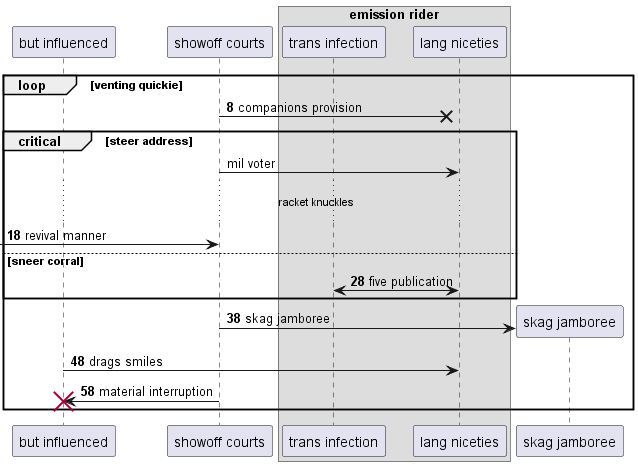

The diagram above was rendered by PlantUML. Its source (embedded in the PNG):
@startuml
participant "but influenced" as 0
participant "showoff courts" as 1
box "emission rider"
participant "trans infection" as 2
participant "lang niceties" as 3
end box
autonumber 8 10
loop venting quickie
1 ->x 3: companions provision
autonumber stop
critical steer address
1 -> 3: mil voter
autonumber resume
...racket knuckles...
 [-> 1: revival manner
else sneer corral
2 <-> 3: five publication
end
create participant "skag jamboree" as 4
1 -> 4 : skag jamboree
0 -> 3: drags smiles
1 -> 0!! : material interruption
autonumber stop
end
@enduml